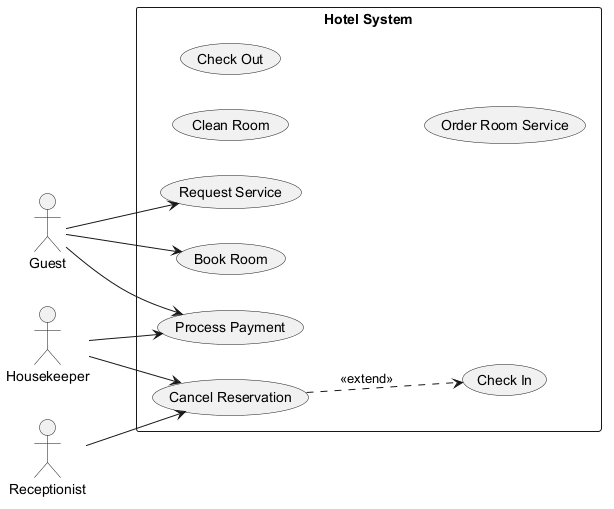

The diagram above was rendered by PlantUML. Its source (embedded in the PNG):
@startuml

left to right direction
actor "Guest" as Guest
actor "Receptionist" as Receptionist
actor "Housekeeper" as Housekeeper
rectangle "Hotel System" {
  usecase "Process Payment" as UC_ProcessPayment
  usecase "Clean Room" as UC_CleanRoom
  usecase "Check In" as UC_CheckIn
  usecase "Request Service" as UC_RequestService
  usecase "Check Out" as UC_CheckOut
  usecase "Order Room Service" as UC_OrderRoomService
  usecase "Book Room" as UC_BookRoom
  usecase "Cancel Reservation" as UC_CancelReservation
}
Guest --> UC_ProcessPayment
Guest --> UC_BookRoom
Guest --> UC_RequestService
Receptionist --> UC_CancelReservation
Housekeeper --> UC_ProcessPayment
Housekeeper --> UC_CancelReservation
UC_CancelReservation ..> UC_CheckIn : <<extend>>
@enduml